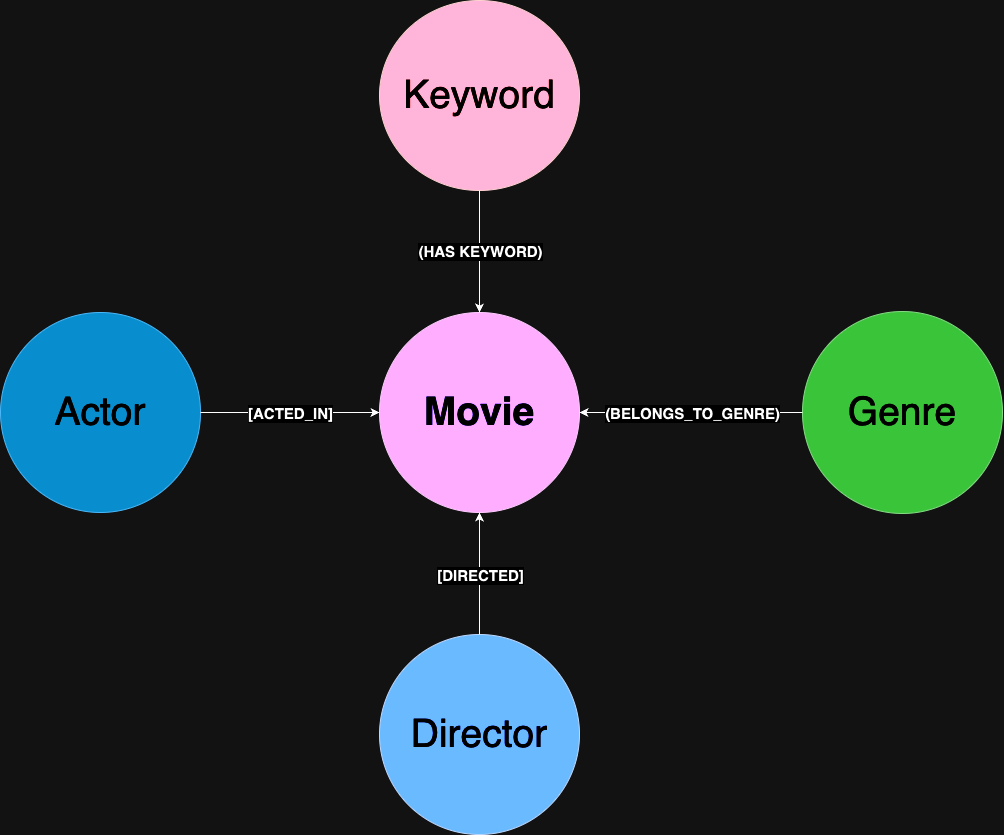

The diagram above was exported from draw.io. Its source (the exported page's mxGraphModel, read from the mxfile embedded in the PNG):
<mxGraphModel dx="2271" dy="2469" grid="1" gridSize="10" guides="1" tooltips="1" connect="1" arrows="1" fold="1" page="1" pageScale="1" pageWidth="827" pageHeight="1169" math="0" shadow="0">
  <root>
    <mxCell id="0" />
    <mxCell id="1" parent="0" />
    <mxCell id="9oIW6QmXW7qeag1_yW0b-1" value="&lt;b&gt;&lt;font style=&quot;font-size: 39px;&quot;&gt;Movie&lt;/font&gt;&lt;/b&gt;" style="ellipse;whiteSpace=wrap;html=1;fillColor=#6a00ff;fontColor=#ffffff;strokeColor=#3700CC;" vertex="1" parent="1">
      <mxGeometry x="280" y="200" width="200" height="200" as="geometry" />
    </mxCell>
    <mxCell id="9oIW6QmXW7qeag1_yW0b-2" value="&lt;font style=&quot;font-size: 39px;&quot;&gt;Actor&lt;/font&gt;" style="ellipse;whiteSpace=wrap;html=1;fillColor=#1ba1e2;strokeColor=#006EAF;fontColor=#ffffff;" vertex="1" parent="1">
      <mxGeometry x="-99" y="200" width="200" height="200" as="geometry" />
    </mxCell>
    <mxCell id="9oIW6QmXW7qeag1_yW0b-3" value="&lt;font style=&quot;font-size: 39px;&quot;&gt;Keyword&lt;/font&gt;" style="ellipse;whiteSpace=wrap;html=1;fillColor=#a20025;strokeColor=#6F0000;fontColor=#ffffff;" vertex="1" parent="1">
      <mxGeometry x="280" y="-112" width="200" height="190" as="geometry" />
    </mxCell>
    <mxCell id="9oIW6QmXW7qeag1_yW0b-4" value="&lt;font style=&quot;font-size: 39px;&quot;&gt;Genre&lt;/font&gt;" style="ellipse;whiteSpace=wrap;html=1;fillColor=#008a00;strokeColor=#005700;fontColor=#ffffff;" vertex="1" parent="1">
      <mxGeometry x="703" y="199" width="200" height="202" as="geometry" />
    </mxCell>
    <mxCell id="9oIW6QmXW7qeag1_yW0b-5" value="&lt;font style=&quot;font-size: 39px;&quot;&gt;Director&lt;/font&gt;" style="ellipse;whiteSpace=wrap;html=1;fillColor=#0050ef;strokeColor=#001DBC;fontColor=#ffffff;" vertex="1" parent="1">
      <mxGeometry x="280" y="522" width="200" height="200" as="geometry" />
    </mxCell>
    <mxCell id="9oIW6QmXW7qeag1_yW0b-6" value="" style="endArrow=classic;html=1;rounded=0;exitX=0.5;exitY=1;exitDx=0;exitDy=0;entryX=0.5;entryY=0;entryDx=0;entryDy=0;" edge="1" parent="1" source="9oIW6QmXW7qeag1_yW0b-3" target="9oIW6QmXW7qeag1_yW0b-1">
      <mxGeometry relative="1" as="geometry">
        <mxPoint x="290" y="210" as="sourcePoint" />
        <mxPoint x="450" y="210" as="targetPoint" />
      </mxGeometry>
    </mxCell>
    <mxCell id="9oIW6QmXW7qeag1_yW0b-7" value="&lt;font size=&quot;1&quot; style=&quot;&quot;&gt;&lt;b style=&quot;font-size: 15px;&quot;&gt;(HAS KEYWORD)&lt;/b&gt;&lt;/font&gt;" style="edgeLabel;resizable=0;html=1;;align=center;verticalAlign=middle;" connectable="0" vertex="1" parent="9oIW6QmXW7qeag1_yW0b-6">
      <mxGeometry relative="1" as="geometry" />
    </mxCell>
    <mxCell id="9oIW6QmXW7qeag1_yW0b-10" value="" style="endArrow=classic;html=1;rounded=0;exitX=0;exitY=0.5;exitDx=0;exitDy=0;entryX=1;entryY=0.5;entryDx=0;entryDy=0;" edge="1" parent="1" source="9oIW6QmXW7qeag1_yW0b-4" target="9oIW6QmXW7qeag1_yW0b-1">
      <mxGeometry relative="1" as="geometry">
        <mxPoint x="530" y="290" as="sourcePoint" />
        <mxPoint x="530" y="460" as="targetPoint" />
      </mxGeometry>
    </mxCell>
    <mxCell id="9oIW6QmXW7qeag1_yW0b-11" value="&lt;font size=&quot;1&quot; style=&quot;&quot;&gt;&lt;b style=&quot;font-size: 15px;&quot;&gt;(BELONGS_TO_GENRE)&lt;/b&gt;&lt;/font&gt;" style="edgeLabel;resizable=0;html=1;;align=center;verticalAlign=middle;" connectable="0" vertex="1" parent="9oIW6QmXW7qeag1_yW0b-10">
      <mxGeometry relative="1" as="geometry" />
    </mxCell>
    <mxCell id="9oIW6QmXW7qeag1_yW0b-12" value="" style="endArrow=classic;html=1;rounded=0;entryX=0.5;entryY=1;entryDx=0;entryDy=0;exitX=0.5;exitY=0;exitDx=0;exitDy=0;" edge="1" parent="1" source="9oIW6QmXW7qeag1_yW0b-5" target="9oIW6QmXW7qeag1_yW0b-1">
      <mxGeometry relative="1" as="geometry">
        <mxPoint x="510" y="340" as="sourcePoint" />
        <mxPoint x="450" y="460" as="targetPoint" />
      </mxGeometry>
    </mxCell>
    <mxCell id="9oIW6QmXW7qeag1_yW0b-13" value="&lt;b style=&quot;&quot;&gt;&lt;font style=&quot;font-size: 15px;&quot;&gt;[DIRECTED]&lt;/font&gt;&lt;/b&gt;" style="edgeLabel;resizable=0;html=1;;align=center;verticalAlign=middle;" connectable="0" vertex="1" parent="9oIW6QmXW7qeag1_yW0b-12">
      <mxGeometry relative="1" as="geometry" />
    </mxCell>
    <mxCell id="9oIW6QmXW7qeag1_yW0b-14" value="" style="endArrow=classic;html=1;rounded=0;exitX=1;exitY=0.5;exitDx=0;exitDy=0;entryX=0;entryY=0.5;entryDx=0;entryDy=0;" edge="1" parent="1" source="9oIW6QmXW7qeag1_yW0b-2" target="9oIW6QmXW7qeag1_yW0b-1">
      <mxGeometry relative="1" as="geometry">
        <mxPoint x="200" y="280" as="sourcePoint" />
        <mxPoint x="200" y="450" as="targetPoint" />
      </mxGeometry>
    </mxCell>
    <mxCell id="9oIW6QmXW7qeag1_yW0b-15" value="&lt;b style=&quot;&quot;&gt;&lt;font style=&quot;font-size: 15px;&quot;&gt;[ACTED_IN]&lt;/font&gt;&lt;/b&gt;" style="edgeLabel;resizable=0;html=1;;align=center;verticalAlign=middle;" connectable="0" vertex="1" parent="9oIW6QmXW7qeag1_yW0b-14">
      <mxGeometry relative="1" as="geometry" />
    </mxCell>
  </root>
</mxGraphModel>